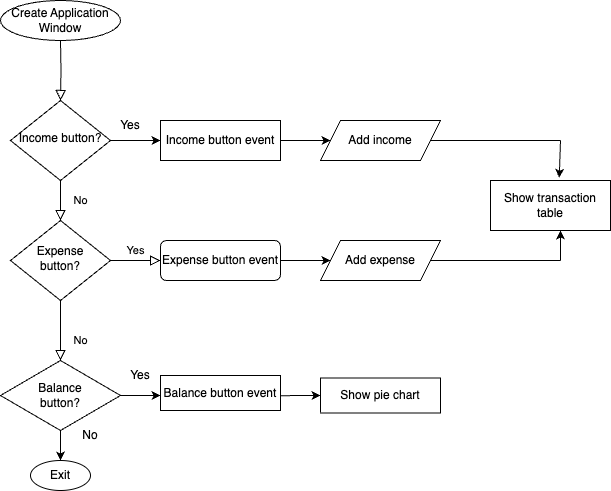

The diagram above was exported from draw.io. Its source (the exported page's mxGraphModel, read from the mxfile embedded in the PNG):
<mxGraphModel dx="1023" dy="619" grid="1" gridSize="10" guides="1" tooltips="1" connect="1" arrows="1" fold="1" page="1" pageScale="1" pageWidth="827" pageHeight="1169" math="0" shadow="0">
  <root>
    <mxCell id="WIyWlLk6GJQsqaUBKTNV-0" />
    <mxCell id="WIyWlLk6GJQsqaUBKTNV-1" parent="WIyWlLk6GJQsqaUBKTNV-0" />
    <mxCell id="WIyWlLk6GJQsqaUBKTNV-2" value="" style="rounded=0;html=1;jettySize=auto;orthogonalLoop=1;fontSize=11;endArrow=block;endFill=0;endSize=8;strokeWidth=1;shadow=0;labelBackgroundColor=none;edgeStyle=orthogonalEdgeStyle;" parent="WIyWlLk6GJQsqaUBKTNV-1" target="WIyWlLk6GJQsqaUBKTNV-6" edge="1">
      <mxGeometry relative="1" as="geometry">
        <mxPoint x="220" y="110" as="sourcePoint" />
      </mxGeometry>
    </mxCell>
    <mxCell id="WIyWlLk6GJQsqaUBKTNV-4" value="No" style="rounded=0;html=1;jettySize=auto;orthogonalLoop=1;fontSize=11;endArrow=block;endFill=0;endSize=8;strokeWidth=1;shadow=0;labelBackgroundColor=none;edgeStyle=orthogonalEdgeStyle;" parent="WIyWlLk6GJQsqaUBKTNV-1" source="WIyWlLk6GJQsqaUBKTNV-6" target="WIyWlLk6GJQsqaUBKTNV-10" edge="1">
      <mxGeometry y="20" relative="1" as="geometry">
        <mxPoint as="offset" />
      </mxGeometry>
    </mxCell>
    <mxCell id="WIyWlLk6GJQsqaUBKTNV-6" value="Income button?" style="rhombus;whiteSpace=wrap;html=1;shadow=0;fontFamily=Helvetica;fontSize=12;align=center;strokeWidth=1;spacing=6;spacingTop=-4;" parent="WIyWlLk6GJQsqaUBKTNV-1" vertex="1">
      <mxGeometry x="170" y="170" width="100" height="80" as="geometry" />
    </mxCell>
    <mxCell id="WIyWlLk6GJQsqaUBKTNV-8" value="No" style="rounded=0;html=1;jettySize=auto;orthogonalLoop=1;fontSize=11;endArrow=block;endFill=0;endSize=8;strokeWidth=1;shadow=0;labelBackgroundColor=none;edgeStyle=orthogonalEdgeStyle;" parent="WIyWlLk6GJQsqaUBKTNV-1" source="WIyWlLk6GJQsqaUBKTNV-10" edge="1">
      <mxGeometry x="0.3333" y="20" relative="1" as="geometry">
        <mxPoint as="offset" />
        <mxPoint x="220" y="430" as="targetPoint" />
      </mxGeometry>
    </mxCell>
    <mxCell id="WIyWlLk6GJQsqaUBKTNV-9" value="Yes" style="edgeStyle=orthogonalEdgeStyle;rounded=0;html=1;jettySize=auto;orthogonalLoop=1;fontSize=11;endArrow=block;endFill=0;endSize=8;strokeWidth=1;shadow=0;labelBackgroundColor=none;" parent="WIyWlLk6GJQsqaUBKTNV-1" source="WIyWlLk6GJQsqaUBKTNV-10" target="WIyWlLk6GJQsqaUBKTNV-12" edge="1">
      <mxGeometry y="10" relative="1" as="geometry">
        <mxPoint as="offset" />
      </mxGeometry>
    </mxCell>
    <mxCell id="WIyWlLk6GJQsqaUBKTNV-10" value="Expense button?" style="rhombus;whiteSpace=wrap;html=1;shadow=0;fontFamily=Helvetica;fontSize=12;align=center;strokeWidth=1;spacing=6;spacingTop=-4;" parent="WIyWlLk6GJQsqaUBKTNV-1" vertex="1">
      <mxGeometry x="170" y="290" width="100" height="80" as="geometry" />
    </mxCell>
    <mxCell id="WIyWlLk6GJQsqaUBKTNV-12" value="Expense button event" style="rounded=1;whiteSpace=wrap;html=1;fontSize=12;glass=0;strokeWidth=1;shadow=0;" parent="WIyWlLk6GJQsqaUBKTNV-1" vertex="1">
      <mxGeometry x="320" y="310" width="120" height="40" as="geometry" />
    </mxCell>
    <mxCell id="-AXcudVuOuUO7lXXcl5S-0" value="Income button event" style="rounded=0;whiteSpace=wrap;html=1;" parent="WIyWlLk6GJQsqaUBKTNV-1" vertex="1">
      <mxGeometry x="320" y="190" width="120" height="40" as="geometry" />
    </mxCell>
    <mxCell id="-AXcudVuOuUO7lXXcl5S-2" value="Create Application Window" style="ellipse;whiteSpace=wrap;html=1;" parent="WIyWlLk6GJQsqaUBKTNV-1" vertex="1">
      <mxGeometry x="160" y="70" width="120" height="40" as="geometry" />
    </mxCell>
    <mxCell id="-AXcudVuOuUO7lXXcl5S-3" value="" style="endArrow=classic;html=1;rounded=0;" parent="WIyWlLk6GJQsqaUBKTNV-1" edge="1">
      <mxGeometry width="50" height="50" relative="1" as="geometry">
        <mxPoint x="270.0044444444444" y="209.88555555555556" as="sourcePoint" />
        <mxPoint x="320" y="210" as="targetPoint" />
        <Array as="points">
          <mxPoint x="295.56" y="210.11" />
        </Array>
      </mxGeometry>
    </mxCell>
    <mxCell id="-AXcudVuOuUO7lXXcl5S-4" value="Yes" style="text;html=1;strokeColor=none;fillColor=none;align=center;verticalAlign=middle;whiteSpace=wrap;rounded=0;" parent="WIyWlLk6GJQsqaUBKTNV-1" vertex="1">
      <mxGeometry x="260" y="180" width="60" height="30" as="geometry" />
    </mxCell>
    <mxCell id="-AXcudVuOuUO7lXXcl5S-5" value="Add income" style="shape=parallelogram;perimeter=parallelogramPerimeter;whiteSpace=wrap;html=1;fixedSize=1;" parent="WIyWlLk6GJQsqaUBKTNV-1" vertex="1">
      <mxGeometry x="480" y="190" width="120" height="40" as="geometry" />
    </mxCell>
    <mxCell id="-AXcudVuOuUO7lXXcl5S-6" value="" style="endArrow=classic;html=1;rounded=0;exitX=1;exitY=0.5;exitDx=0;exitDy=0;entryX=0;entryY=0.5;entryDx=0;entryDy=0;" parent="WIyWlLk6GJQsqaUBKTNV-1" source="-AXcudVuOuUO7lXXcl5S-0" target="-AXcudVuOuUO7lXXcl5S-5" edge="1">
      <mxGeometry width="50" height="50" relative="1" as="geometry">
        <mxPoint x="440" y="250" as="sourcePoint" />
        <mxPoint x="490" y="200" as="targetPoint" />
      </mxGeometry>
    </mxCell>
    <mxCell id="-AXcudVuOuUO7lXXcl5S-8" value="Show transaction table" style="rounded=0;whiteSpace=wrap;html=1;" parent="WIyWlLk6GJQsqaUBKTNV-1" vertex="1">
      <mxGeometry x="650" y="250" width="120" height="50" as="geometry" />
    </mxCell>
    <mxCell id="-AXcudVuOuUO7lXXcl5S-9" value="Add expense" style="shape=parallelogram;perimeter=parallelogramPerimeter;whiteSpace=wrap;html=1;fixedSize=1;" parent="WIyWlLk6GJQsqaUBKTNV-1" vertex="1">
      <mxGeometry x="480" y="310" width="120" height="40" as="geometry" />
    </mxCell>
    <mxCell id="-AXcudVuOuUO7lXXcl5S-10" value="" style="endArrow=classic;html=1;rounded=0;exitX=1;exitY=0.5;exitDx=0;exitDy=0;" parent="WIyWlLk6GJQsqaUBKTNV-1" source="WIyWlLk6GJQsqaUBKTNV-12" target="-AXcudVuOuUO7lXXcl5S-9" edge="1">
      <mxGeometry width="50" height="50" relative="1" as="geometry">
        <mxPoint x="400" y="320" as="sourcePoint" />
        <mxPoint x="450" y="270" as="targetPoint" />
      </mxGeometry>
    </mxCell>
    <mxCell id="-AXcudVuOuUO7lXXcl5S-12" value="" style="endArrow=none;html=1;rounded=0;exitX=1;exitY=0.5;exitDx=0;exitDy=0;" parent="WIyWlLk6GJQsqaUBKTNV-1" source="-AXcudVuOuUO7lXXcl5S-9" edge="1">
      <mxGeometry width="50" height="50" relative="1" as="geometry">
        <mxPoint x="610" y="370" as="sourcePoint" />
        <mxPoint x="720" y="330" as="targetPoint" />
      </mxGeometry>
    </mxCell>
    <mxCell id="-AXcudVuOuUO7lXXcl5S-13" value="" style="endArrow=none;html=1;rounded=0;exitX=1;exitY=0.5;exitDx=0;exitDy=0;" parent="WIyWlLk6GJQsqaUBKTNV-1" source="-AXcudVuOuUO7lXXcl5S-5" edge="1">
      <mxGeometry width="50" height="50" relative="1" as="geometry">
        <mxPoint x="650" y="230" as="sourcePoint" />
        <mxPoint x="720" y="210" as="targetPoint" />
      </mxGeometry>
    </mxCell>
    <mxCell id="-AXcudVuOuUO7lXXcl5S-14" value="" style="endArrow=classic;html=1;rounded=0;" parent="WIyWlLk6GJQsqaUBKTNV-1" edge="1">
      <mxGeometry width="50" height="50" relative="1" as="geometry">
        <mxPoint x="720" y="330" as="sourcePoint" />
        <mxPoint x="720" y="300" as="targetPoint" />
      </mxGeometry>
    </mxCell>
    <mxCell id="-AXcudVuOuUO7lXXcl5S-15" value="" style="endArrow=classic;html=1;rounded=0;entryX=0.573;entryY=-0.055;entryDx=0;entryDy=0;entryPerimeter=0;" parent="WIyWlLk6GJQsqaUBKTNV-1" target="-AXcudVuOuUO7lXXcl5S-8" edge="1">
      <mxGeometry width="50" height="50" relative="1" as="geometry">
        <mxPoint x="720" y="210" as="sourcePoint" />
        <mxPoint x="680" y="230" as="targetPoint" />
      </mxGeometry>
    </mxCell>
    <mxCell id="-AXcudVuOuUO7lXXcl5S-16" value="Balance&lt;br&gt;button?" style="rhombus;whiteSpace=wrap;html=1;" parent="WIyWlLk6GJQsqaUBKTNV-1" vertex="1">
      <mxGeometry x="160" y="430" width="120" height="70" as="geometry" />
    </mxCell>
    <mxCell id="-AXcudVuOuUO7lXXcl5S-19" value="" style="endArrow=classic;html=1;rounded=0;exitX=0.5;exitY=1;exitDx=0;exitDy=0;" parent="WIyWlLk6GJQsqaUBKTNV-1" source="-AXcudVuOuUO7lXXcl5S-16" edge="1">
      <mxGeometry width="50" height="50" relative="1" as="geometry">
        <mxPoint x="230" y="550" as="sourcePoint" />
        <mxPoint x="220" y="530" as="targetPoint" />
      </mxGeometry>
    </mxCell>
    <mxCell id="-AXcudVuOuUO7lXXcl5S-20" value="No" style="text;html=1;strokeColor=none;fillColor=none;align=center;verticalAlign=middle;whiteSpace=wrap;rounded=0;" parent="WIyWlLk6GJQsqaUBKTNV-1" vertex="1">
      <mxGeometry x="220" y="490" width="60" height="30" as="geometry" />
    </mxCell>
    <mxCell id="-AXcudVuOuUO7lXXcl5S-21" value="Exit" style="ellipse;whiteSpace=wrap;html=1;" parent="WIyWlLk6GJQsqaUBKTNV-1" vertex="1">
      <mxGeometry x="190" y="530" width="60" height="30" as="geometry" />
    </mxCell>
    <mxCell id="-AXcudVuOuUO7lXXcl5S-22" value="" style="endArrow=classic;html=1;rounded=0;exitX=1;exitY=0.5;exitDx=0;exitDy=0;" parent="WIyWlLk6GJQsqaUBKTNV-1" source="-AXcudVuOuUO7lXXcl5S-16" edge="1">
      <mxGeometry width="50" height="50" relative="1" as="geometry">
        <mxPoint x="430" y="380" as="sourcePoint" />
        <mxPoint x="320" y="465" as="targetPoint" />
      </mxGeometry>
    </mxCell>
    <mxCell id="-AXcudVuOuUO7lXXcl5S-24" value="Balance button event" style="rounded=0;whiteSpace=wrap;html=1;" parent="WIyWlLk6GJQsqaUBKTNV-1" vertex="1">
      <mxGeometry x="320" y="445" width="120" height="35" as="geometry" />
    </mxCell>
    <mxCell id="-AXcudVuOuUO7lXXcl5S-25" value="Yes" style="text;html=1;strokeColor=none;fillColor=none;align=center;verticalAlign=middle;whiteSpace=wrap;rounded=0;" parent="WIyWlLk6GJQsqaUBKTNV-1" vertex="1">
      <mxGeometry x="270" y="430" width="60" height="30" as="geometry" />
    </mxCell>
    <mxCell id="-AXcudVuOuUO7lXXcl5S-26" value="" style="endArrow=classic;html=1;rounded=0;exitX=1.004;exitY=0.576;exitDx=0;exitDy=0;exitPerimeter=0;" parent="WIyWlLk6GJQsqaUBKTNV-1" source="-AXcudVuOuUO7lXXcl5S-24" edge="1">
      <mxGeometry width="50" height="50" relative="1" as="geometry">
        <mxPoint x="440" y="460" as="sourcePoint" />
        <mxPoint x="480" y="465" as="targetPoint" />
      </mxGeometry>
    </mxCell>
    <mxCell id="-AXcudVuOuUO7lXXcl5S-29" value="Show pie chart" style="rounded=0;whiteSpace=wrap;html=1;" parent="WIyWlLk6GJQsqaUBKTNV-1" vertex="1">
      <mxGeometry x="480" y="447.5" width="120" height="35" as="geometry" />
    </mxCell>
  </root>
</mxGraphModel>